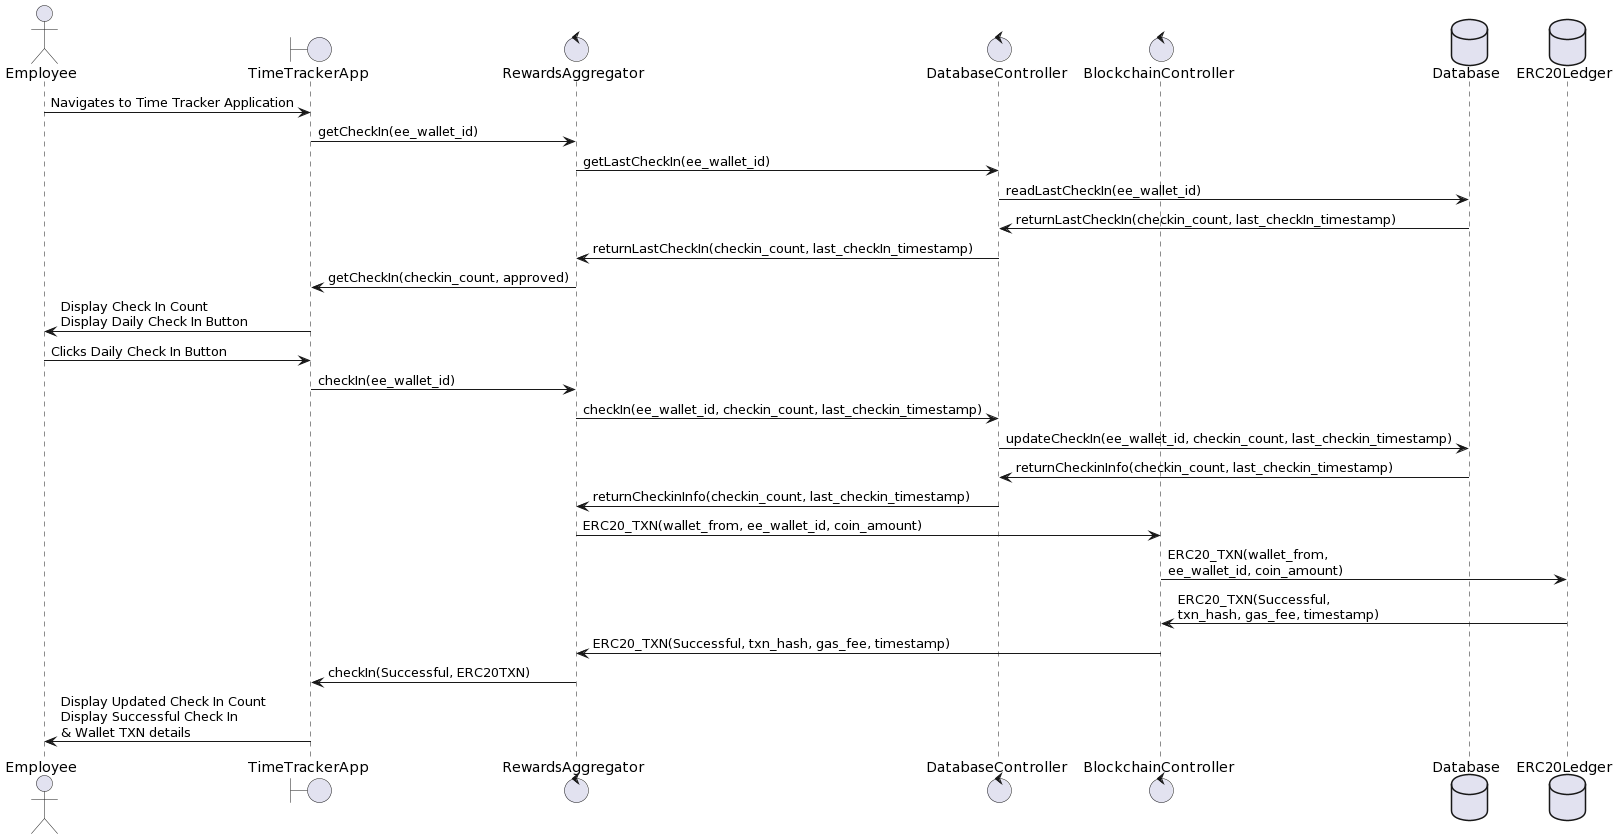

The diagram above was rendered by PlantUML. Its source (embedded in the PNG):
@startuml
actor Employee as ee
Boundary TimeTrackerApp as tta
control RewardsAggregator  as ra
control DatabaseController as dbc
control BlockchainController as bcc
database Database as db
database ERC20Ledger as bc

ee->tta: Navigates to Time Tracker Application

tta->ra: getCheckIn(ee_wallet_id)
ra->dbc: getLastCheckIn(ee_wallet_id)
dbc->db: readLastCheckIn(ee_wallet_id)
db->dbc: returnLastCheckIn(checkin_count, last_checkIn_timestamp)
dbc->ra: returnLastCheckIn(checkin_count, last_checkIn_timestamp)
ra->tta: getCheckIn(checkin_count, approved)
tta->ee: Display Check In Count\nDisplay Daily Check In Button

ee->tta: Clicks Daily Check In Button
tta->ra: checkIn(ee_wallet_id)
ra->dbc: checkIn(ee_wallet_id, checkin_count, last_checkin_timestamp)
dbc->db: updateCheckIn(ee_wallet_id, checkin_count, last_checkin_timestamp)
db->dbc: returnCheckinInfo(checkin_count, last_checkin_timestamp)
dbc->ra: returnCheckinInfo(checkin_count, last_checkin_timestamp)

ra->bcc: ERC20_TXN(wallet_from, ee_wallet_id, coin_amount)
bcc->bc: ERC20_TXN(wallet_from,\nee_wallet_id, coin_amount)
bc->bcc: ERC20_TXN(Successful,\ntxn_hash, gas_fee, timestamp)
bcc->ra: ERC20_TXN(Successful, txn_hash, gas_fee, timestamp)

ra->tta: checkIn(Successful, ERC20TXN)
tta->ee: Display Updated Check In Count\nDisplay Successful Check In \n& Wallet TXN details
@enduml